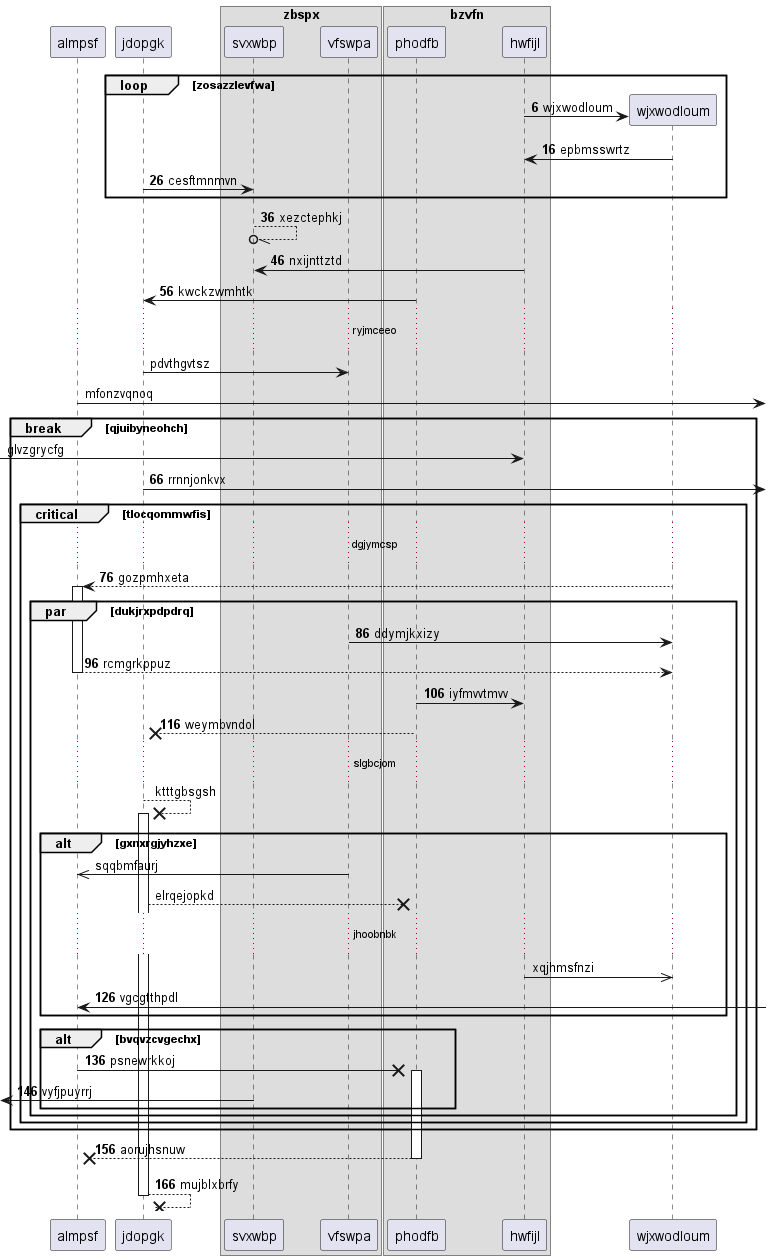

The diagram above was rendered by PlantUML. Its source (embedded in the PNG):
@startuml
participant almpsf as 0
participant jdopgk as 1
box "zbspx"
participant svxwbp as 2
participant vfswpa as 3
box "bzvfn"
participant phodfb as 4
participant hwfijl as 5
end box
end box
autonumber 6 10
loop zosazzlevfwa
create participant wjxwodloum as 6
5 -> 6 : wjxwodloum
6 -> 5: epbmsswrtz
1 -> 2: cesftmnmvn
end
2 --//o 2: xezctephkj
5 -> 2: nxijnttztd
4 -> 1: kwckzwmhtk
autonumber stop
...ryjmceeo...
1 -> 3: pdvthgvtsz
0 ->] : mfonzvqnoq
break qjuibyneohch
 [-> 5: glvzgrycfg
autonumber resume
1 ->] : rrnnjonkvx
critical tlocqommwfis
...dgjymcsp...
6 --> 0++ : gozpmhxeta
par dukjrxpdpdrq
3 -> 6: ddymjkxizy
return rcmgrkppuz
4 -> 5: iyfmvvtmvv
4 -->x 1: weymbvndol
autonumber stop
...slgbcjom...
1 -->x 1++ : ktttgbsgsh
alt gxnxrgjyhzxe
3 ->> 0: sqqbmfaurj
1 -->x 4: elrqejopkd
...jhoobnbk...
5 ->> 6: xqjhmsfnzi
autonumber resume
0 <-] : vgcgtthpdl
end
alt bvqvzcvgechx
0 ->x 4++ : psnewrkkoj
 [<- 2: vyfjpuyrrj
end
end
end
end
return aorujhsnuw
return mujblxbrfy
@enduml